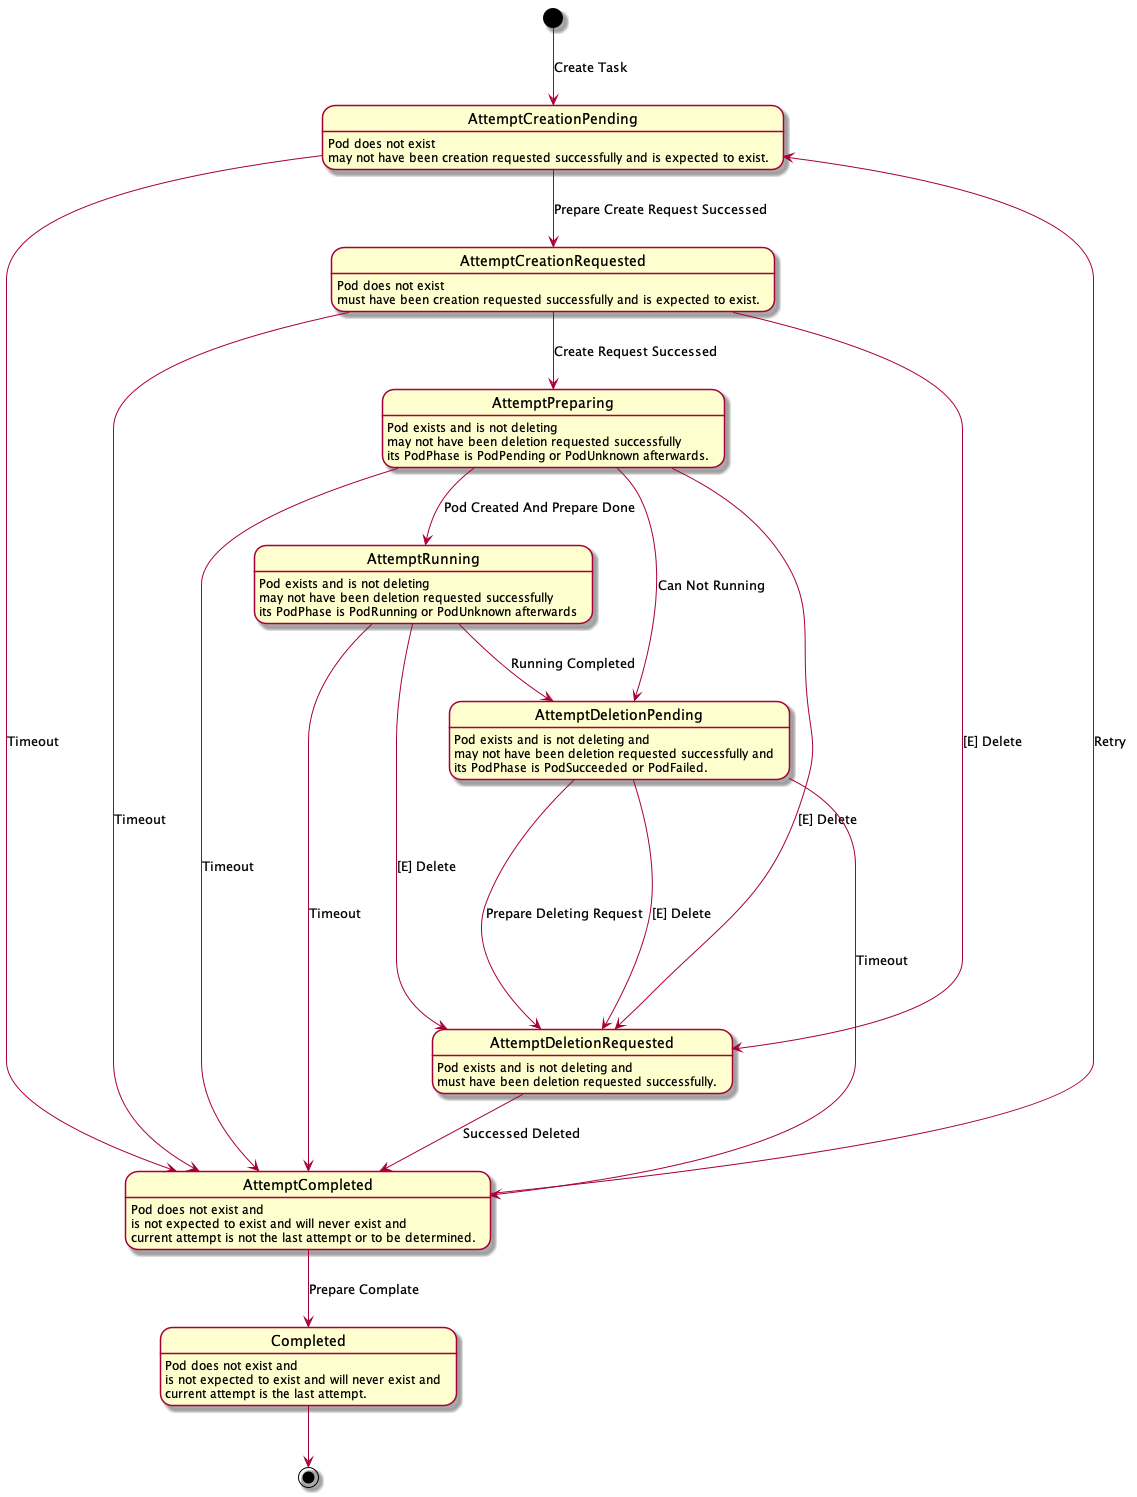

The diagram above was rendered by PlantUML. Its source (embedded in the PNG):
@startuml

[*] --> AttemptCreationPending: Create Task
AttemptCreationPending: Pod does not exist
AttemptCreationPending: may not have been creation requested successfully and is expected to exist.

AttemptCreationPending --> AttemptCreationRequested: Prepare Create Request Successed
AttemptCreationRequested: Pod does not exist
AttemptCreationRequested: must have been creation requested successfully and is expected to exist.

AttemptCreationRequested --> AttemptPreparing: Create Request Successed
AttemptPreparing: Pod exists and is not deleting
AttemptPreparing: may not have been deletion requested successfully
AttemptPreparing: its PodPhase is PodPending or PodUnknown afterwards.

AttemptPreparing --> AttemptRunning: Pod Created And Prepare Done
AttemptRunning: Pod exists and is not deleting
AttemptRunning: may not have been deletion requested successfully
AttemptRunning: its PodPhase is PodRunning or PodUnknown afterwards

AttemptRunning --> AttemptDeletionPending: Running Completed
AttemptDeletionPending: Pod exists and is not deleting and
AttemptDeletionPending: may not have been deletion requested successfully and
AttemptDeletionPending: its PodPhase is PodSucceeded or PodFailed.

AttemptDeletionPending ----> AttemptDeletionRequested: Prepare Deleting Request
AttemptDeletionRequested: Pod exists and is not deleting and
AttemptDeletionRequested: must have been deletion requested successfully.

AttemptCompleted: Pod does not exist and
AttemptCompleted: is not expected to exist and will never exist and
AttemptCompleted: current attempt is not the last attempt or to be determined.

AttemptDeletionRequested --> AttemptCompleted: Successed Deleted

AttemptCompleted --> Completed: Prepare Complate
Completed: Pod does not exist and
Completed: is not expected to exist and will never exist and
Completed: current attempt is the last attempt.

AttemptCompleted --> AttemptCreationPending: Retry
AttemptPreparing --> AttemptDeletionPending: Can Not Running

AttemptPreparing --> AttemptDeletionRequested: [E] Delete
AttemptDeletionPending --> AttemptDeletionRequested: [E] Delete
AttemptRunning --> AttemptDeletionRequested: [E] Delete
AttemptCreationRequested --> AttemptDeletionRequested: [E] Delete

AttemptCreationRequested --> AttemptCompleted: Timeout
AttemptPreparing --> AttemptCompleted: Timeout
AttemptCreationPending --> AttemptCompleted: Timeout
AttemptDeletionPending --> AttemptCompleted: Timeout
AttemptRunning --> AttemptCompleted: Timeout


Completed --> [*]



@enduml